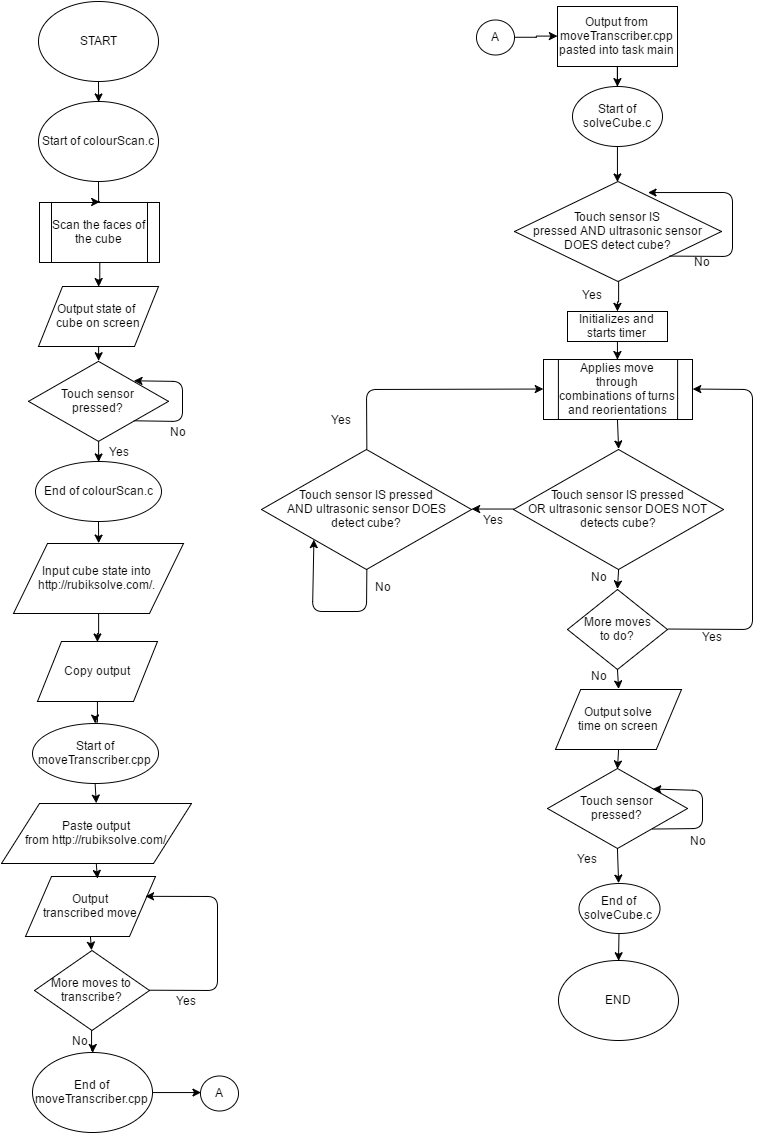

The diagram above was exported from draw.io. Its source (the exported page's mxGraphModel, read from the mxfile embedded in the PNG):
<mxGraphModel dx="1838" dy="3136" grid="1" gridSize="10" guides="1" tooltips="1" connect="1" arrows="1" fold="1" page="1" pageScale="1" pageWidth="850" pageHeight="1100" background="#ffffff" math="0" shadow="0">
  <root>
    <mxCell id="0" />
    <mxCell id="1" parent="0" />
    <mxCell id="2" value="Start of solveCube.c" style="ellipse;whiteSpace=wrap;html=1;" vertex="1" parent="1">
      <mxGeometry x="650" y="-2095" width="90" height="60" as="geometry" />
    </mxCell>
    <mxCell id="3" value="" style="endArrow=classic;html=1;exitX=0.5;exitY=1;entryX=0.5;entryY=0;" edge="1" parent="1" source="2" target="8">
      <mxGeometry width="50" height="50" relative="1" as="geometry">
        <mxPoint x="675" y="-1970" as="sourcePoint" />
        <mxPoint x="625" y="-2000" as="targetPoint" />
      </mxGeometry>
    </mxCell>
    <mxCell id="75" style="edgeStyle=orthogonalEdgeStyle;rounded=0;html=1;entryX=0.5;entryY=0;jettySize=auto;orthogonalLoop=1;" edge="1" parent="1" source="5" target="2">
      <mxGeometry relative="1" as="geometry" />
    </mxCell>
    <mxCell id="5" value="Output from moveTranscriber.cpp pasted into task main" style="whiteSpace=wrap;html=1;" vertex="1" parent="1">
      <mxGeometry x="635" y="-2175" width="120" height="60" as="geometry" />
    </mxCell>
    <mxCell id="7" value="Initializes and starts timer" style="whiteSpace=wrap;html=1;" vertex="1" parent="1">
      <mxGeometry x="645" y="-1870" width="100" height="30" as="geometry" />
    </mxCell>
    <mxCell id="100" style="edgeStyle=orthogonalEdgeStyle;rounded=0;html=1;entryX=0.5;entryY=0;jettySize=auto;orthogonalLoop=1;" edge="1" parent="1" source="8" target="7">
      <mxGeometry relative="1" as="geometry" />
    </mxCell>
    <mxCell id="8" value="&lt;div&gt;&lt;span&gt;Touch sensor IS&lt;/span&gt;&lt;/div&gt;&lt;div&gt;&lt;span&gt;pressed&amp;nbsp;&lt;/span&gt;&lt;span&gt;AND ultrasonic sensor&lt;/span&gt;&lt;/div&gt;&lt;div&gt;&lt;span&gt;DOES&amp;nbsp;&lt;/span&gt;&lt;span&gt;detect cube?&lt;/span&gt;&lt;/div&gt;" style="rhombus;whiteSpace=wrap;html=1;" vertex="1" parent="1">
      <mxGeometry x="592" y="-2000" width="207" height="100" as="geometry" />
    </mxCell>
    <mxCell id="11" value="" style="endArrow=classic;html=1;entryX=0.647;entryY=0.11;entryPerimeter=0;exitX=1;exitY=1;" edge="1" parent="1" source="8" target="8">
      <mxGeometry width="50" height="50" relative="1" as="geometry">
        <mxPoint x="805" y="-1950" as="sourcePoint" />
        <mxPoint x="875" y="-2010" as="targetPoint" />
        <Array as="points">
          <mxPoint x="810" y="-1925" />
          <mxPoint x="810" y="-1989" />
        </Array>
      </mxGeometry>
    </mxCell>
    <mxCell id="12" value="Yes" style="text;html=1;strokeColor=none;fillColor=none;align=center;verticalAlign=middle;whiteSpace=wrap;" vertex="1" parent="1">
      <mxGeometry x="650" y="-1897" width="40" height="20" as="geometry" />
    </mxCell>
    <mxCell id="13" value="No" style="text;html=1;strokeColor=none;fillColor=none;align=center;verticalAlign=middle;whiteSpace=wrap;" vertex="1" parent="1">
      <mxGeometry x="759" y="-1930" width="40" height="20" as="geometry" />
    </mxCell>
    <mxCell id="14" value="" style="endArrow=classic;html=1;exitX=0.5;exitY=1;entryX=0.5;entryY=0;" edge="1" parent="1" source="7" target="15">
      <mxGeometry width="50" height="50" relative="1" as="geometry">
        <mxPoint x="695" y="-1750" as="sourcePoint" />
        <mxPoint x="695" y="-1770" as="targetPoint" />
      </mxGeometry>
    </mxCell>
    <mxCell id="15" value="Applies move through combinations of turns and reorientations" style="shape=process;whiteSpace=wrap;html=1;" vertex="1" parent="1">
      <mxGeometry x="621" y="-1822" width="149" height="60" as="geometry" />
    </mxCell>
    <mxCell id="16" value="&lt;span&gt;Touch sensor IS pressed&lt;/span&gt;&lt;div&gt;&lt;span&gt;OR ultrasonic sensor DOES NOT detects cube?&lt;/span&gt;&lt;/div&gt;" style="rhombus;whiteSpace=wrap;html=1;" vertex="1" parent="1">
      <mxGeometry x="591" y="-1732" width="210" height="120" as="geometry" />
    </mxCell>
    <mxCell id="17" value="" style="endArrow=classic;html=1;exitX=0.5;exitY=1;entryX=0.5;entryY=0;" edge="1" parent="1" source="15" target="16">
      <mxGeometry width="50" height="50" relative="1" as="geometry">
        <mxPoint x="435" y="-1772" as="sourcePoint" />
        <mxPoint x="485" y="-1822" as="targetPoint" />
      </mxGeometry>
    </mxCell>
    <mxCell id="18" value="" style="endArrow=classic;html=1;exitX=0;exitY=0.5;entryX=1;entryY=0.5;" edge="1" parent="1" source="16" target="20">
      <mxGeometry width="50" height="50" relative="1" as="geometry">
        <mxPoint x="475" y="-1672" as="sourcePoint" />
        <mxPoint x="525" y="-1672" as="targetPoint" />
      </mxGeometry>
    </mxCell>
    <mxCell id="19" value="Yes" style="text;html=1;strokeColor=none;fillColor=none;align=center;verticalAlign=middle;whiteSpace=wrap;" vertex="1" parent="1">
      <mxGeometry x="551" y="-1672" width="40" height="20" as="geometry" />
    </mxCell>
    <mxCell id="20" value="&lt;span&gt;Touch sensor IS pressed&lt;/span&gt;&lt;div&gt;&lt;span&gt;AND ultrasonic sensor DOES&lt;/span&gt;&lt;/div&gt;&lt;div&gt;&lt;span&gt;detect cube?&lt;/span&gt;&lt;/div&gt;" style="rhombus;whiteSpace=wrap;html=1;" vertex="1" parent="1">
      <mxGeometry x="339" y="-1732" width="210" height="120" as="geometry" />
    </mxCell>
    <mxCell id="21" value="" style="endArrow=classic;html=1;exitX=0.5;exitY=0;entryX=0;entryY=0.5;" edge="1" parent="1" source="20" target="15">
      <mxGeometry width="50" height="50" relative="1" as="geometry">
        <mxPoint x="429" y="-1772" as="sourcePoint" />
        <mxPoint x="580" y="-1830" as="targetPoint" />
        <Array as="points">
          <mxPoint x="444" y="-1792" />
        </Array>
      </mxGeometry>
    </mxCell>
    <mxCell id="22" value="Yes" style="text;html=1;strokeColor=none;fillColor=none;align=center;verticalAlign=middle;whiteSpace=wrap;" vertex="1" parent="1">
      <mxGeometry x="399" y="-1772" width="40" height="20" as="geometry" />
    </mxCell>
    <mxCell id="24" value="No" style="text;html=1;strokeColor=none;fillColor=none;align=center;verticalAlign=middle;whiteSpace=wrap;" vertex="1" parent="1">
      <mxGeometry x="440" y="-1605" width="40" height="20" as="geometry" />
    </mxCell>
    <mxCell id="25" value="" style="endArrow=classic;html=1;exitX=0.5;exitY=1;entryX=0.5;entryY=0;" edge="1" parent="1" source="16" target="26">
      <mxGeometry width="50" height="50" relative="1" as="geometry">
        <mxPoint x="325" y="-1462" as="sourcePoint" />
        <mxPoint x="696" y="-1572" as="targetPoint" />
      </mxGeometry>
    </mxCell>
    <mxCell id="26" value="More moves&lt;div&gt;to do?&lt;/div&gt;" style="rhombus;whiteSpace=wrap;html=1;" vertex="1" parent="1">
      <mxGeometry x="645" y="-1592" width="100" height="80" as="geometry" />
    </mxCell>
    <mxCell id="27" value="" style="endArrow=classic;html=1;exitX=1;exitY=0.5;entryX=1;entryY=0.5;" edge="1" parent="1" source="26" target="15">
      <mxGeometry width="50" height="50" relative="1" as="geometry">
        <mxPoint x="675" y="-1422" as="sourcePoint" />
        <mxPoint x="875" y="-1802" as="targetPoint" />
        <Array as="points">
          <mxPoint x="830" y="-1552" />
          <mxPoint x="830" y="-1792" />
        </Array>
      </mxGeometry>
    </mxCell>
    <mxCell id="28" value="Yes" style="text;html=1;strokeColor=none;fillColor=none;align=center;verticalAlign=middle;whiteSpace=wrap;" vertex="1" parent="1">
      <mxGeometry x="770" y="-1555" width="40" height="20" as="geometry" />
    </mxCell>
    <mxCell id="29" value="No" style="text;html=1;strokeColor=none;fillColor=none;align=center;verticalAlign=middle;whiteSpace=wrap;" vertex="1" parent="1">
      <mxGeometry x="656" y="-1615" width="40" height="20" as="geometry" />
    </mxCell>
    <mxCell id="30" value="" style="endArrow=classic;html=1;exitX=0.5;exitY=1;entryX=0.5;entryY=0;" edge="1" parent="1" source="26" target="42">
      <mxGeometry width="50" height="50" relative="1" as="geometry">
        <mxPoint x="325" y="-1442" as="sourcePoint" />
        <mxPoint x="695" y="-1472" as="targetPoint" />
      </mxGeometry>
    </mxCell>
    <mxCell id="32" value="Touch sensor&lt;div&gt;pressed?&lt;/div&gt;" style="rhombus;whiteSpace=wrap;html=1;" vertex="1" parent="1">
      <mxGeometry x="625" y="-1413" width="140" height="80" as="geometry" />
    </mxCell>
    <mxCell id="33" value="" style="endArrow=classic;html=1;exitX=0.5;exitY=1;entryX=0.5;entryY=0;" edge="1" parent="1" source="42" target="32">
      <mxGeometry width="50" height="50" relative="1" as="geometry">
        <mxPoint x="695" y="-1442" as="sourcePoint" />
        <mxPoint x="575" y="-1442" as="targetPoint" />
      </mxGeometry>
    </mxCell>
    <mxCell id="34" value="No" style="text;html=1;strokeColor=none;fillColor=none;align=center;verticalAlign=middle;whiteSpace=wrap;" vertex="1" parent="1">
      <mxGeometry x="656" y="-1516" width="40" height="20" as="geometry" />
    </mxCell>
    <mxCell id="36" value="" style="endArrow=classic;html=1;exitX=0.5;exitY=1;entryX=0.5;entryY=0;" edge="1" parent="1" source="32" target="39">
      <mxGeometry width="50" height="50" relative="1" as="geometry">
        <mxPoint x="705" y="-1253" as="sourcePoint" />
        <mxPoint x="696" y="-1283" as="targetPoint" />
      </mxGeometry>
    </mxCell>
    <mxCell id="37" value="Yes" style="text;html=1;strokeColor=none;fillColor=none;align=center;verticalAlign=middle;whiteSpace=wrap;" vertex="1" parent="1">
      <mxGeometry x="645" y="-1333" width="40" height="20" as="geometry" />
    </mxCell>
    <mxCell id="88" style="edgeStyle=orthogonalEdgeStyle;rounded=0;html=1;entryX=0.5;entryY=0;jettySize=auto;orthogonalLoop=1;" edge="1" parent="1" source="39" target="87">
      <mxGeometry relative="1" as="geometry" />
    </mxCell>
    <mxCell id="39" value="End of solveCube.c" style="ellipse;whiteSpace=wrap;html=1;" vertex="1" parent="1">
      <mxGeometry x="656" y="-1298" width="81" height="50" as="geometry" />
    </mxCell>
    <mxCell id="41" value="No" style="text;html=1;strokeColor=none;fillColor=none;align=center;verticalAlign=middle;whiteSpace=wrap;" vertex="1" parent="1">
      <mxGeometry x="755" y="-1351" width="40" height="20" as="geometry" />
    </mxCell>
    <mxCell id="42" value="&lt;span&gt;Output solve&lt;/span&gt;&lt;div&gt;&lt;span&gt;time on screen&lt;/span&gt;&lt;/div&gt;" style="shape=parallelogram;whiteSpace=wrap;html=1;" vertex="1" parent="1">
      <mxGeometry x="633" y="-1492" width="126" height="60" as="geometry" />
    </mxCell>
    <mxCell id="90" style="edgeStyle=orthogonalEdgeStyle;rounded=0;html=1;entryX=0;entryY=0.5;jettySize=auto;orthogonalLoop=1;" edge="1" parent="1" source="47" target="89">
      <mxGeometry relative="1" as="geometry" />
    </mxCell>
    <mxCell id="47" value="End of moveTranscriber.cpp" style="ellipse;whiteSpace=wrap;html=1;" vertex="1" parent="1">
      <mxGeometry x="110" y="-1129" width="120" height="80" as="geometry" />
    </mxCell>
    <mxCell id="49" value="Output&lt;div&gt;transcribed move&lt;/div&gt;" style="shape=parallelogram;whiteSpace=wrap;html=1;" vertex="1" parent="1">
      <mxGeometry x="103" y="-1305" width="130" height="60" as="geometry" />
    </mxCell>
    <mxCell id="76" style="edgeStyle=orthogonalEdgeStyle;rounded=0;html=1;entryX=0.5;entryY=0;jettySize=auto;orthogonalLoop=1;" edge="1" parent="1" source="50" target="47">
      <mxGeometry relative="1" as="geometry" />
    </mxCell>
    <mxCell id="50" value="More moves to transcribe?" style="rhombus;whiteSpace=wrap;html=1;" vertex="1" parent="1">
      <mxGeometry x="112" y="-1231" width="115" height="80" as="geometry" />
    </mxCell>
    <mxCell id="54" value="No" style="text;html=1;strokeColor=none;fillColor=none;align=center;verticalAlign=middle;whiteSpace=wrap;" vertex="1" parent="1">
      <mxGeometry x="137" y="-1151" width="40" height="20" as="geometry" />
    </mxCell>
    <mxCell id="56" value="" style="endArrow=classic;html=1;exitX=1;exitY=0.5;entryX=0.921;entryY=0.561;entryPerimeter=0;" edge="1" parent="1" source="50">
      <mxGeometry width="50" height="50" relative="1" as="geometry">
        <mxPoint x="295" y="-1179" as="sourcePoint" />
        <mxPoint x="223" y="-1285.1666666666665" as="targetPoint" />
        <Array as="points">
          <mxPoint x="295" y="-1191" />
          <mxPoint x="295" y="-1285" />
        </Array>
      </mxGeometry>
    </mxCell>
    <mxCell id="57" value="Yes" style="text;html=1;strokeColor=none;fillColor=none;align=center;verticalAlign=middle;whiteSpace=wrap;" vertex="1" parent="1">
      <mxGeometry x="244" y="-1191" width="40" height="20" as="geometry" />
    </mxCell>
    <mxCell id="58" value="Paste output from&amp;nbsp;http://rubiksolve.com/" style="shape=parallelogram;whiteSpace=wrap;html=1;" vertex="1" parent="1">
      <mxGeometry x="79" y="-1378" width="190" height="60" as="geometry" />
    </mxCell>
    <mxCell id="60" value="" style="endArrow=classic;html=1;exitX=0.5;exitY=1;entryX=0.551;entryY=0.033;entryPerimeter=0;" edge="1" parent="1" source="58" target="49">
      <mxGeometry width="50" height="50" relative="1" as="geometry">
        <mxPoint x="55" y="-1318" as="sourcePoint" />
        <mxPoint x="105" y="-1368" as="targetPoint" />
      </mxGeometry>
    </mxCell>
    <mxCell id="61" value="" style="endArrow=classic;html=1;exitX=0.5;exitY=1;entryX=0.5;entryY=0;" edge="1" parent="1" source="49" target="50">
      <mxGeometry width="50" height="50" relative="1" as="geometry">
        <mxPoint x="45" y="-1245" as="sourcePoint" />
        <mxPoint x="95" y="-1295" as="targetPoint" />
      </mxGeometry>
    </mxCell>
    <mxCell id="62" value="Start of moveTranscriber.cpp" style="ellipse;whiteSpace=wrap;html=1;" vertex="1" parent="1">
      <mxGeometry x="110" y="-1458" width="126" height="60" as="geometry" />
    </mxCell>
    <mxCell id="63" value="" style="endArrow=classic;html=1;exitX=0.5;exitY=1;entryX=0.5;entryY=0;" edge="1" parent="1" source="62" target="58">
      <mxGeometry width="50" height="50" relative="1" as="geometry">
        <mxPoint x="86" y="-1388" as="sourcePoint" />
        <mxPoint x="136" y="-1438" as="targetPoint" />
      </mxGeometry>
    </mxCell>
    <mxCell id="66" style="edgeStyle=orthogonalEdgeStyle;rounded=0;html=1;entryX=0.5;entryY=0;jettySize=auto;orthogonalLoop=1;" edge="1" parent="1" source="65" target="62">
      <mxGeometry relative="1" as="geometry" />
    </mxCell>
    <mxCell id="65" value="Copy output" style="shape=parallelogram;whiteSpace=wrap;html=1;" vertex="1" parent="1">
      <mxGeometry x="115" y="-1540" width="120" height="60" as="geometry" />
    </mxCell>
    <mxCell id="99" style="edgeStyle=orthogonalEdgeStyle;rounded=0;html=1;entryX=0.5;entryY=0;jettySize=auto;orthogonalLoop=1;" edge="1" parent="1" source="67" target="65">
      <mxGeometry relative="1" as="geometry" />
    </mxCell>
    <mxCell id="67" value="Input cube state into&amp;nbsp;&lt;div&gt;http://rubiksolve.com/.&amp;nbsp;&lt;/div&gt;" style="shape=parallelogram;whiteSpace=wrap;html=1;" vertex="1" parent="1">
      <mxGeometry x="91" y="-1638" width="170" height="70" as="geometry" />
    </mxCell>
    <mxCell id="70" style="edgeStyle=orthogonalEdgeStyle;rounded=0;html=1;entryX=0.5;entryY=0;jettySize=auto;orthogonalLoop=1;" edge="1" parent="1" source="69" target="67">
      <mxGeometry relative="1" as="geometry" />
    </mxCell>
    <mxCell id="69" value="End of colourScan.c" style="ellipse;whiteSpace=wrap;html=1;" vertex="1" parent="1">
      <mxGeometry x="113" y="-1720" width="126" height="60" as="geometry" />
    </mxCell>
    <mxCell id="82" style="edgeStyle=orthogonalEdgeStyle;rounded=0;html=1;exitX=0.5;exitY=1;entryX=0.5;entryY=0;jettySize=auto;orthogonalLoop=1;" edge="1" parent="1" source="71" target="79">
      <mxGeometry relative="1" as="geometry" />
    </mxCell>
    <mxCell id="71" value="Output state of&amp;nbsp;&lt;div&gt;cube on screen&lt;/div&gt;" style="shape=parallelogram;whiteSpace=wrap;html=1;" vertex="1" parent="1">
      <mxGeometry x="116" y="-1895" width="120" height="60" as="geometry" />
    </mxCell>
    <mxCell id="74" style="edgeStyle=orthogonalEdgeStyle;rounded=0;html=1;entryX=0.5;entryY=0;jettySize=auto;orthogonalLoop=1;" edge="1" parent="1" source="73" target="71">
      <mxGeometry relative="1" as="geometry" />
    </mxCell>
    <mxCell id="73" value="Scan the faces of the cube" style="shape=process;whiteSpace=wrap;html=1;" vertex="1" parent="1">
      <mxGeometry x="117" y="-1979" width="120" height="60" as="geometry" />
    </mxCell>
    <mxCell id="78" style="edgeStyle=orthogonalEdgeStyle;rounded=0;html=1;entryX=0.5;entryY=0;jettySize=auto;orthogonalLoop=1;" edge="1" parent="1" source="77" target="73">
      <mxGeometry relative="1" as="geometry" />
    </mxCell>
    <mxCell id="77" value="Start of colourScan.c" style="ellipse;whiteSpace=wrap;html=1;" vertex="1" parent="1">
      <mxGeometry x="116" y="-2080" width="120" height="80" as="geometry" />
    </mxCell>
    <mxCell id="83" style="edgeStyle=orthogonalEdgeStyle;rounded=0;html=1;entryX=0.5;entryY=0;jettySize=auto;orthogonalLoop=1;" edge="1" parent="1" source="79" target="69">
      <mxGeometry relative="1" as="geometry" />
    </mxCell>
    <mxCell id="79" value="Touch sensor&lt;div&gt;pressed?&lt;/div&gt;" style="rhombus;whiteSpace=wrap;html=1;" vertex="1" parent="1">
      <mxGeometry x="106" y="-1820.142857142857" width="140" height="80" as="geometry" />
    </mxCell>
    <mxCell id="81" value="No" style="text;html=1;strokeColor=none;fillColor=none;align=center;verticalAlign=middle;whiteSpace=wrap;" vertex="1" parent="1">
      <mxGeometry x="235" y="-1760.142857142857" width="40" height="20" as="geometry" />
    </mxCell>
    <mxCell id="84" value="Yes" style="text;html=1;strokeColor=none;fillColor=none;align=center;verticalAlign=middle;whiteSpace=wrap;" vertex="1" parent="1">
      <mxGeometry x="177" y="-1740" width="40" height="20" as="geometry" />
    </mxCell>
    <mxCell id="86" style="edgeStyle=orthogonalEdgeStyle;rounded=0;html=1;entryX=0.5;entryY=0;jettySize=auto;orthogonalLoop=1;" edge="1" parent="1" source="85" target="77">
      <mxGeometry relative="1" as="geometry" />
    </mxCell>
    <mxCell id="85" value="START" style="ellipse;whiteSpace=wrap;html=1;" vertex="1" parent="1">
      <mxGeometry x="116" y="-2180" width="120" height="80" as="geometry" />
    </mxCell>
    <mxCell id="87" value="END" style="ellipse;whiteSpace=wrap;html=1;" vertex="1" parent="1">
      <mxGeometry x="636" y="-1221" width="120" height="80" as="geometry" />
    </mxCell>
    <mxCell id="89" value="A" style="ellipse;whiteSpace=wrap;html=1;" vertex="1" parent="1">
      <mxGeometry x="278" y="-1106" width="38" height="35" as="geometry" />
    </mxCell>
    <mxCell id="95" style="edgeStyle=orthogonalEdgeStyle;rounded=0;html=1;entryX=0;entryY=0.5;jettySize=auto;orthogonalLoop=1;" edge="1" parent="1" source="94" target="5">
      <mxGeometry relative="1" as="geometry" />
    </mxCell>
    <mxCell id="94" value="A" style="ellipse;whiteSpace=wrap;html=1;" vertex="1" parent="1">
      <mxGeometry x="554" y="-2162" width="38" height="35" as="geometry" />
    </mxCell>
    <mxCell id="96" value="" style="endArrow=classic;html=1;exitX=1;exitY=1;entryX=1;entryY=0;" edge="1" parent="1" source="32" target="32">
      <mxGeometry width="50" height="50" relative="1" as="geometry">
        <mxPoint x="780" y="-1371" as="sourcePoint" />
        <mxPoint x="830" y="-1421" as="targetPoint" />
        <Array as="points">
          <mxPoint x="780" y="-1353" />
          <mxPoint x="780" y="-1391" />
        </Array>
      </mxGeometry>
    </mxCell>
    <mxCell id="97" value="" style="endArrow=classic;html=1;exitX=1;exitY=1;entryX=1;entryY=0;" edge="1" parent="1" source="79" target="79">
      <mxGeometry width="50" height="50" relative="1" as="geometry">
        <mxPoint x="280" y="-1775" as="sourcePoint" />
        <mxPoint x="330" y="-1825" as="targetPoint" />
        <Array as="points">
          <mxPoint x="260" y="-1760" />
          <mxPoint x="260" y="-1800" />
        </Array>
      </mxGeometry>
    </mxCell>
    <mxCell id="98" value="" style="endArrow=classic;html=1;exitX=0.5;exitY=1;entryX=0;entryY=1;" edge="1" parent="1" source="20" target="20">
      <mxGeometry width="50" height="50" relative="1" as="geometry">
        <mxPoint x="470" y="-1560" as="sourcePoint" />
        <mxPoint x="360" y="-1570" as="targetPoint" />
        <Array as="points">
          <mxPoint x="444" y="-1570" />
          <mxPoint x="390" y="-1570" />
        </Array>
      </mxGeometry>
    </mxCell>
  </root>
</mxGraphModel>